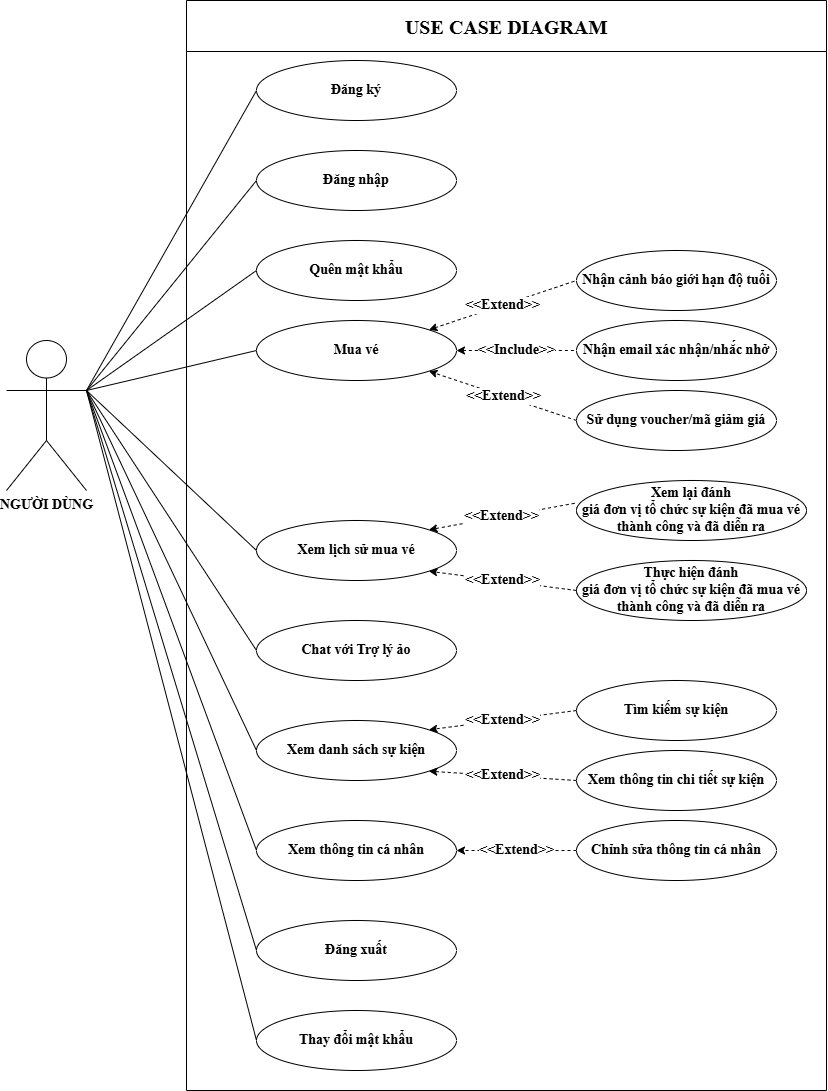

The diagram above was exported from draw.io. Its source (the exported page's mxGraphModel, read from the mxfile embedded in the PNG):
<mxGraphModel dx="1751" dy="1137" grid="1" gridSize="10" guides="1" tooltips="1" connect="1" arrows="1" fold="1" page="1" pageScale="1" pageWidth="827" pageHeight="1169" math="0" shadow="0" adaptiveColors="none">
  <root>
    <mxCell id="0" />
    <mxCell id="1" parent="0" />
    <mxCell id="3wrYg_OFWzOxrEWWPR4S-5" parent="1" style="swimlane;whiteSpace=wrap;html=1;startSize=51;fontFamily=Times New Roman;fontStyle=1;fontSize=14;" value="&lt;font style=&quot;font-size: 20px;&quot;&gt;USE CASE DIAGRAM&lt;/font&gt;" vertex="1">
      <mxGeometry height="1090" width="640" x="380" y="190" as="geometry">
        <mxRectangle height="30" width="140" x="190" y="110" as="alternateBounds" />
      </mxGeometry>
    </mxCell>
    <mxCell id="3aDnxUd7hoVuADsg9KcW-92" parent="3wrYg_OFWzOxrEWWPR4S-5" style="ellipse;whiteSpace=wrap;html=1;fontFamily=Times New Roman;fontStyle=1;fontSize=14;" value="Đăng nhập" vertex="1">
      <mxGeometry height="60" width="200" x="70" y="150" as="geometry" />
    </mxCell>
    <mxCell id="3aDnxUd7hoVuADsg9KcW-93" parent="3wrYg_OFWzOxrEWWPR4S-5" style="ellipse;whiteSpace=wrap;html=1;fontFamily=Times New Roman;fontStyle=1;fontSize=14;" value="Đăng xuất" vertex="1">
      <mxGeometry height="60" width="200" x="70" y="920" as="geometry" />
    </mxCell>
    <mxCell id="3aDnxUd7hoVuADsg9KcW-97" parent="3wrYg_OFWzOxrEWWPR4S-5" style="ellipse;whiteSpace=wrap;html=1;fontFamily=Times New Roman;fontStyle=1;fontSize=14;" value="Xem danh sách sự kiện" vertex="1">
      <mxGeometry height="60" width="200" x="70" y="720" as="geometry" />
    </mxCell>
    <mxCell id="3aDnxUd7hoVuADsg9KcW-98" parent="3wrYg_OFWzOxrEWWPR4S-5" style="ellipse;whiteSpace=wrap;html=1;fontFamily=Times New Roman;fontStyle=1;fontSize=14;" value="Sử dụng voucher/mã giảm giá" vertex="1">
      <mxGeometry height="60" width="200" x="390" y="390" as="geometry" />
    </mxCell>
    <mxCell id="3aDnxUd7hoVuADsg9KcW-99" parent="3wrYg_OFWzOxrEWWPR4S-5" style="ellipse;whiteSpace=wrap;html=1;fontFamily=Times New Roman;fontStyle=1;fontSize=14;" value="Nhận cảnh báo giới hạn độ tuổi" vertex="1">
      <mxGeometry height="60" width="200" x="390" y="250" as="geometry" />
    </mxCell>
    <mxCell id="3aDnxUd7hoVuADsg9KcW-100" parent="3wrYg_OFWzOxrEWWPR4S-5" style="ellipse;whiteSpace=wrap;html=1;fontFamily=Times New Roman;fontStyle=1;fontSize=14;" value="Xem lịch sử mua vé" vertex="1">
      <mxGeometry height="60" width="200" x="70" y="520" as="geometry" />
    </mxCell>
    <mxCell id="3aDnxUd7hoVuADsg9KcW-104" parent="3wrYg_OFWzOxrEWWPR4S-5" style="ellipse;whiteSpace=wrap;html=1;fontFamily=Times New Roman;fontStyle=1;fontSize=14;" value="Chat với Trợ lý ảo" vertex="1">
      <mxGeometry height="60" width="200" x="70" y="620" as="geometry" />
    </mxCell>
    <mxCell id="3aDnxUd7hoVuADsg9KcW-122" parent="3wrYg_OFWzOxrEWWPR4S-5" style="ellipse;whiteSpace=wrap;html=1;fontFamily=Times New Roman;fontStyle=1;fontSize=14;" value="Đăng ký" vertex="1">
      <mxGeometry height="60" width="200" x="70" y="60" as="geometry" />
    </mxCell>
    <mxCell id="3aDnxUd7hoVuADsg9KcW-123" parent="3wrYg_OFWzOxrEWWPR4S-5" style="ellipse;whiteSpace=wrap;html=1;fontFamily=Times New Roman;fontStyle=1;fontSize=14;" value="Mua vé" vertex="1">
      <mxGeometry height="60" width="200" x="70" y="320" as="geometry" />
    </mxCell>
    <mxCell id="3aDnxUd7hoVuADsg9KcW-125" edge="1" parent="3wrYg_OFWzOxrEWWPR4S-5" source="3aDnxUd7hoVuADsg9KcW-98" style="edgeStyle=none;html=1;dashed=1;labelBackgroundColor=#ffffff;exitX=0;exitY=0.5;exitDx=0;exitDy=0;fontFamily=Times New Roman;fontStyle=1;fontSize=14;entryX=1;entryY=1;entryDx=0;entryDy=0;" target="3aDnxUd7hoVuADsg9KcW-123" value="&amp;lt;&amp;lt;Extend&amp;gt;&amp;gt;">
      <mxGeometry relative="1" as="geometry">
        <mxPoint x="337" y="474" as="sourcePoint" />
        <mxPoint x="333" y="441" as="targetPoint" />
      </mxGeometry>
    </mxCell>
    <mxCell id="3aDnxUd7hoVuADsg9KcW-95" parent="3wrYg_OFWzOxrEWWPR4S-5" style="ellipse;whiteSpace=wrap;html=1;fontFamily=Times New Roman;fontStyle=1;fontSize=14;" value="Tìm kiếm sự kiện" vertex="1">
      <mxGeometry height="60" width="200" x="390" y="680" as="geometry" />
    </mxCell>
    <mxCell id="qEcCkWwA8nMWUQMYUcVW-11" edge="1" parent="3wrYg_OFWzOxrEWWPR4S-5" source="3aDnxUd7hoVuADsg9KcW-123" style="edgeStyle=none;html=1;dashed=1;labelBackgroundColor=#ffffff;entryX=0;entryY=0.5;entryDx=0;entryDy=0;fontFamily=Times New Roman;fontStyle=1;fontSize=14;startArrow=classic;startFill=1;endArrow=none;endFill=0;exitX=1;exitY=0;exitDx=0;exitDy=0;" target="3aDnxUd7hoVuADsg9KcW-99" value="&amp;lt;&amp;lt;Extend&lt;span style=&quot;white-space: pre-wrap; background-color: light-dark(rgb(255, 255, 255), rgb(238, 238, 238)); color: light-dark(rgb(0, 0, 0), rgb(255, 255, 255));&quot;&gt;&amp;gt;&lt;/span&gt;&lt;span style=&quot;background-color: light-dark(rgb(255, 255, 255), rgb(238, 238, 238)); color: light-dark(rgb(0, 0, 0), rgb(255, 255, 255));&quot;&gt;&amp;gt;&lt;/span&gt;">
      <mxGeometry relative="1" as="geometry">
        <mxPoint x="367" y="331" as="sourcePoint" />
        <mxPoint x="250" y="401" as="targetPoint" />
      </mxGeometry>
    </mxCell>
    <mxCell id="AzAGd_SbNKj5H40xxISD-5" parent="3wrYg_OFWzOxrEWWPR4S-5" style="ellipse;whiteSpace=wrap;html=1;fontFamily=Times New Roman;fontStyle=1;fontSize=14;" value="Xem thông tin chi tiết sự kiện" vertex="1">
      <mxGeometry height="60" width="200" x="390" y="750" as="geometry" />
    </mxCell>
    <mxCell id="AzAGd_SbNKj5H40xxISD-6" edge="1" parent="3wrYg_OFWzOxrEWWPR4S-5" source="3aDnxUd7hoVuADsg9KcW-95" style="edgeStyle=none;html=1;dashed=1;labelBackgroundColor=#ffffff;fontFamily=Times New Roman;fontStyle=1;fontSize=14;exitX=0;exitY=0.5;exitDx=0;exitDy=0;entryX=1;entryY=0;entryDx=0;entryDy=0;" target="3aDnxUd7hoVuADsg9KcW-97" value="&amp;lt;&amp;lt;Extend&amp;gt;&amp;gt;">
      <mxGeometry relative="1" as="geometry">
        <mxPoint x="450" y="610" as="sourcePoint" />
        <mxPoint x="330" y="610" as="targetPoint" />
      </mxGeometry>
    </mxCell>
    <mxCell id="AzAGd_SbNKj5H40xxISD-8" edge="1" parent="3wrYg_OFWzOxrEWWPR4S-5" source="AzAGd_SbNKj5H40xxISD-5" style="edgeStyle=none;html=1;dashed=1;labelBackgroundColor=#ffffff;fontFamily=Times New Roman;fontStyle=1;fontSize=14;exitX=0;exitY=0.5;exitDx=0;exitDy=0;entryX=1;entryY=1;entryDx=0;entryDy=0;" target="3aDnxUd7hoVuADsg9KcW-97" value="&amp;lt;&amp;lt;Extend&amp;gt;&amp;gt;">
      <mxGeometry relative="1" as="geometry">
        <mxPoint x="582" y="870" as="sourcePoint" />
        <mxPoint x="380" y="920" as="targetPoint" />
      </mxGeometry>
    </mxCell>
    <mxCell id="rwYQAwALzWVIvmvqOnH9-2" parent="3wrYg_OFWzOxrEWWPR4S-5" style="ellipse;whiteSpace=wrap;html=1;fontFamily=Times New Roman;fontStyle=1;fontSize=14;" value="&lt;font&gt;Xem lại đánh &lt;br&gt;giá đơn vị tổ chức sự kiện đã mua vé thành công và đã diễn ra&lt;/font&gt;" vertex="1">
      <mxGeometry height="60" width="230" x="390" y="480" as="geometry" />
    </mxCell>
    <mxCell id="rwYQAwALzWVIvmvqOnH9-3" edge="1" parent="3wrYg_OFWzOxrEWWPR4S-5" source="rwYQAwALzWVIvmvqOnH9-2" style="edgeStyle=none;html=1;dashed=1;labelBackgroundColor=#ffffff;fontFamily=Times New Roman;fontStyle=1;fontSize=14;exitX=-0.008;exitY=0.38;exitDx=0;exitDy=0;entryX=1;entryY=0;entryDx=0;entryDy=0;exitPerimeter=0;" target="3aDnxUd7hoVuADsg9KcW-100" value="&amp;lt;&amp;lt;Extend&amp;gt;&amp;gt;">
      <mxGeometry relative="1" as="geometry">
        <mxPoint x="440" y="410" as="sourcePoint" />
        <mxPoint x="330" y="410" as="targetPoint" />
      </mxGeometry>
    </mxCell>
    <mxCell id="rwYQAwALzWVIvmvqOnH9-4" parent="3wrYg_OFWzOxrEWWPR4S-5" style="ellipse;whiteSpace=wrap;html=1;fontFamily=Times New Roman;fontStyle=1;fontSize=14;" value="Thực hiện đánh &lt;br&gt;giá đơn vị tổ chức sự kiện đã mua vé thành công và đã diễn ra" vertex="1">
      <mxGeometry height="60" width="230" x="390" y="560" as="geometry" />
    </mxCell>
    <mxCell id="rwYQAwALzWVIvmvqOnH9-5" edge="1" parent="3wrYg_OFWzOxrEWWPR4S-5" source="rwYQAwALzWVIvmvqOnH9-4" style="edgeStyle=none;html=1;dashed=1;labelBackgroundColor=#ffffff;fontFamily=Times New Roman;fontStyle=1;fontSize=14;exitX=0;exitY=0.5;exitDx=0;exitDy=0;entryX=1;entryY=1;entryDx=0;entryDy=0;" target="3aDnxUd7hoVuADsg9KcW-100" value="&amp;lt;&amp;lt;Extend&amp;gt;&amp;gt;">
      <mxGeometry relative="1" as="geometry">
        <mxPoint x="487" y="772" as="sourcePoint" />
        <mxPoint x="340" y="510" as="targetPoint" />
      </mxGeometry>
    </mxCell>
    <mxCell id="rwYQAwALzWVIvmvqOnH9-6" parent="3wrYg_OFWzOxrEWWPR4S-5" style="ellipse;whiteSpace=wrap;html=1;fontFamily=Times New Roman;fontStyle=1;fontSize=14;" value="Nhận email xác nhận/nhắc nhở" vertex="1">
      <mxGeometry height="60" width="200" x="390" y="320" as="geometry" />
    </mxCell>
    <mxCell id="rwYQAwALzWVIvmvqOnH9-7" edge="1" parent="3wrYg_OFWzOxrEWWPR4S-5" source="3aDnxUd7hoVuADsg9KcW-123" style="edgeStyle=none;html=1;dashed=1;labelBackgroundColor=#ffffff;entryX=0;entryY=0.5;entryDx=0;entryDy=0;fontFamily=Times New Roman;fontStyle=1;fontSize=14;startArrow=classic;startFill=1;endArrow=none;endFill=0;exitX=1;exitY=0.5;exitDx=0;exitDy=0;" target="rwYQAwALzWVIvmvqOnH9-6" value="&amp;lt;&amp;lt;Include&lt;span style=&quot;white-space: pre-wrap; background-color: light-dark(rgb(255, 255, 255), rgb(238, 238, 238)); color: light-dark(rgb(0, 0, 0), rgb(255, 255, 255));&quot;&gt;&amp;gt;&lt;/span&gt;&lt;span style=&quot;background-color: light-dark(rgb(255, 255, 255), rgb(238, 238, 238)); color: light-dark(rgb(0, 0, 0), rgb(255, 255, 255));&quot;&gt;&amp;gt;&lt;/span&gt;">
      <mxGeometry relative="1" as="geometry">
        <mxPoint x="370" y="279" as="sourcePoint" />
        <mxPoint x="508" y="260" as="targetPoint" />
      </mxGeometry>
    </mxCell>
    <mxCell id="rwYQAwALzWVIvmvqOnH9-8" parent="3wrYg_OFWzOxrEWWPR4S-5" style="ellipse;whiteSpace=wrap;html=1;fontFamily=Times New Roman;fontStyle=1;fontSize=14;" value="Xem thông tin cá nhân" vertex="1">
      <mxGeometry height="60" width="200" x="70" y="820" as="geometry" />
    </mxCell>
    <mxCell id="rwYQAwALzWVIvmvqOnH9-9" parent="3wrYg_OFWzOxrEWWPR4S-5" style="ellipse;whiteSpace=wrap;html=1;fontFamily=Times New Roman;fontStyle=1;fontSize=14;" value="Chỉnh sửa thông tin cá nhân" vertex="1">
      <mxGeometry height="60" width="200" x="390" y="820" as="geometry" />
    </mxCell>
    <mxCell id="rwYQAwALzWVIvmvqOnH9-10" edge="1" parent="3wrYg_OFWzOxrEWWPR4S-5" source="rwYQAwALzWVIvmvqOnH9-9" style="edgeStyle=none;html=1;dashed=1;labelBackgroundColor=#ffffff;fontFamily=Times New Roman;fontStyle=1;fontSize=14;exitX=0;exitY=0.5;exitDx=0;exitDy=0;entryX=1;entryY=0.5;entryDx=0;entryDy=0;" target="rwYQAwALzWVIvmvqOnH9-8" value="&amp;lt;&amp;lt;Extend&amp;gt;&amp;gt;">
      <mxGeometry relative="1" as="geometry">
        <mxPoint x="448" y="779" as="sourcePoint" />
        <mxPoint x="300" y="770" as="targetPoint" />
      </mxGeometry>
    </mxCell>
    <mxCell id="rwYQAwALzWVIvmvqOnH9-11" parent="3wrYg_OFWzOxrEWWPR4S-5" style="ellipse;whiteSpace=wrap;html=1;fontFamily=Times New Roman;fontStyle=1;fontSize=14;" value="Thay đổi mật khẩu" vertex="1">
      <mxGeometry height="60" width="200" x="70" y="1010" as="geometry" />
    </mxCell>
    <mxCell id="rwYQAwALzWVIvmvqOnH9-12" parent="3wrYg_OFWzOxrEWWPR4S-5" style="ellipse;whiteSpace=wrap;html=1;fontFamily=Times New Roman;fontStyle=1;fontSize=14;" value="Quên mật khẩu" vertex="1">
      <mxGeometry height="60" width="200" x="70" y="240" as="geometry" />
    </mxCell>
    <mxCell id="4cf8rsAN5PJ6MAqu7pva-1" parent="1" style="shape=waypoint;sketch=0;fillStyle=solid;size=6;pointerEvents=1;points=[];fillColor=#ffcc99;resizable=0;rotatable=0;perimeter=centerPerimeter;snapToPoint=1;opacity=0;fontFamily=Times New Roman;fontStyle=1;strokeColor=#36393d;fontSize=14;" value="" vertex="1">
      <mxGeometry height="20" width="20" x="270" y="615" as="geometry" />
    </mxCell>
    <mxCell id="4cf8rsAN5PJ6MAqu7pva-2" parent="1" style="shape=umlActor;verticalLabelPosition=bottom;verticalAlign=top;html=1;outlineConnect=0;fontFamily=Times New Roman;fontStyle=1;fontSize=14;" value="NGƯỜI DÙNG" vertex="1">
      <mxGeometry height="150" width="80" x="200" y="530" as="geometry" />
    </mxCell>
    <mxCell id="iivehY48s296ji7M2v85-3" edge="1" parent="1" source="4cf8rsAN5PJ6MAqu7pva-2" style="rounded=0;orthogonalLoop=1;jettySize=auto;html=1;exitX=1;exitY=0.3333333333333333;exitDx=0;exitDy=0;exitPerimeter=0;entryX=0;entryY=0.5;entryDx=0;entryDy=0;endArrow=none;endFill=0;fontFamily=Times New Roman;fontStyle=1;fontSize=14;" target="3aDnxUd7hoVuADsg9KcW-122">
      <mxGeometry relative="1" as="geometry">
        <mxPoint x="220" y="574.3333333333333" as="sourcePoint" />
      </mxGeometry>
    </mxCell>
    <mxCell id="iivehY48s296ji7M2v85-4" edge="1" parent="1" source="4cf8rsAN5PJ6MAqu7pva-2" style="edgeStyle=none;shape=connector;rounded=0;orthogonalLoop=1;jettySize=auto;html=1;exitX=1;exitY=0.3333333333333333;exitDx=0;exitDy=0;exitPerimeter=0;entryX=0;entryY=0.5;entryDx=0;entryDy=0;strokeColor=default;align=center;verticalAlign=middle;fontFamily=Times New Roman;fontSize=14;fontColor=default;labelBackgroundColor=default;endArrow=none;endFill=0;fontStyle=1" target="3aDnxUd7hoVuADsg9KcW-92">
      <mxGeometry relative="1" as="geometry">
        <mxPoint x="220" y="574.3333333333333" as="sourcePoint" />
      </mxGeometry>
    </mxCell>
    <mxCell id="iivehY48s296ji7M2v85-5" edge="1" parent="1" source="4cf8rsAN5PJ6MAqu7pva-2" style="edgeStyle=none;shape=connector;rounded=0;orthogonalLoop=1;jettySize=auto;html=1;exitX=1;exitY=0.3333333333333333;exitDx=0;exitDy=0;exitPerimeter=0;entryX=0;entryY=0.5;entryDx=0;entryDy=0;strokeColor=default;align=center;verticalAlign=middle;fontFamily=Times New Roman;fontSize=14;fontColor=default;labelBackgroundColor=default;endArrow=none;endFill=0;fontStyle=1" target="3aDnxUd7hoVuADsg9KcW-93">
      <mxGeometry relative="1" as="geometry">
        <mxPoint x="220" y="574.3333333333333" as="sourcePoint" />
      </mxGeometry>
    </mxCell>
    <mxCell id="iivehY48s296ji7M2v85-9" edge="1" parent="1" source="4cf8rsAN5PJ6MAqu7pva-2" style="edgeStyle=none;shape=connector;rounded=0;orthogonalLoop=1;jettySize=auto;html=1;exitX=1;exitY=0.3333333333333333;exitDx=0;exitDy=0;exitPerimeter=0;entryX=0;entryY=0.5;entryDx=0;entryDy=0;strokeColor=default;align=center;verticalAlign=middle;fontFamily=Times New Roman;fontSize=14;fontColor=default;labelBackgroundColor=default;endArrow=none;endFill=0;fontStyle=1" target="3aDnxUd7hoVuADsg9KcW-97">
      <mxGeometry relative="1" as="geometry">
        <mxPoint x="220" y="574.3333333333333" as="sourcePoint" />
      </mxGeometry>
    </mxCell>
    <mxCell id="AzAGd_SbNKj5H40xxISD-1" edge="1" parent="1" source="4cf8rsAN5PJ6MAqu7pva-2" style="edgeStyle=none;shape=connector;rounded=0;orthogonalLoop=1;jettySize=auto;html=1;exitX=1;exitY=0.3333333333333333;exitDx=0;exitDy=0;exitPerimeter=0;strokeColor=default;align=center;verticalAlign=middle;fontFamily=Times New Roman;fontSize=14;fontColor=default;labelBackgroundColor=default;endArrow=none;endFill=0;fontStyle=1;entryX=0;entryY=0.5;entryDx=0;entryDy=0;" target="3aDnxUd7hoVuADsg9KcW-123">
      <mxGeometry relative="1" as="geometry">
        <mxPoint x="260" y="610" as="sourcePoint" />
        <mxPoint x="440" y="570" as="targetPoint" />
      </mxGeometry>
    </mxCell>
    <mxCell id="AzAGd_SbNKj5H40xxISD-2" edge="1" parent="1" source="4cf8rsAN5PJ6MAqu7pva-2" style="edgeStyle=none;shape=connector;rounded=0;orthogonalLoop=1;jettySize=auto;html=1;exitX=1;exitY=0.3333333333333333;exitDx=0;exitDy=0;exitPerimeter=0;strokeColor=default;align=center;verticalAlign=middle;fontFamily=Times New Roman;fontSize=14;fontColor=default;labelBackgroundColor=default;endArrow=none;endFill=0;fontStyle=1;entryX=0;entryY=0.5;entryDx=0;entryDy=0;" target="3aDnxUd7hoVuADsg9KcW-100">
      <mxGeometry relative="1" as="geometry">
        <mxPoint x="730" y="440" as="sourcePoint" />
        <mxPoint x="910" y="400" as="targetPoint" />
      </mxGeometry>
    </mxCell>
    <mxCell id="AzAGd_SbNKj5H40xxISD-4" edge="1" parent="1" source="4cf8rsAN5PJ6MAqu7pva-2" style="edgeStyle=none;shape=connector;rounded=0;orthogonalLoop=1;jettySize=auto;html=1;exitX=1;exitY=0.3333333333333333;exitDx=0;exitDy=0;exitPerimeter=0;strokeColor=default;align=center;verticalAlign=middle;fontFamily=Times New Roman;fontSize=14;fontColor=default;labelBackgroundColor=default;endArrow=none;endFill=0;fontStyle=1;entryX=0;entryY=0.5;entryDx=0;entryDy=0;" target="3aDnxUd7hoVuADsg9KcW-104">
      <mxGeometry relative="1" as="geometry">
        <mxPoint x="380" y="656" as="sourcePoint" />
        <mxPoint x="919" y="550" as="targetPoint" />
      </mxGeometry>
    </mxCell>
    <mxCell id="rwYQAwALzWVIvmvqOnH9-14" edge="1" parent="1" source="rwYQAwALzWVIvmvqOnH9-11" style="rounded=0;hachureGap=4;orthogonalLoop=1;jettySize=auto;html=1;exitX=0;exitY=0.5;exitDx=0;exitDy=0;entryX=1;entryY=0.3333333333333333;entryDx=0;entryDy=0;entryPerimeter=0;fontFamily=Architects Daughter;fontSource=https%3A%2F%2Ffonts.googleapis.com%2Fcss%3Ffamily%3DArchitects%2BDaughter;endArrow=none;endFill=0;" target="4cf8rsAN5PJ6MAqu7pva-2">
      <mxGeometry relative="1" as="geometry" />
    </mxCell>
    <mxCell id="rwYQAwALzWVIvmvqOnH9-15" edge="1" parent="1" source="rwYQAwALzWVIvmvqOnH9-8" style="edgeStyle=none;shape=connector;rounded=0;hachureGap=4;orthogonalLoop=1;jettySize=auto;html=1;exitX=0;exitY=0.5;exitDx=0;exitDy=0;strokeColor=default;align=center;verticalAlign=middle;fontFamily=Architects Daughter;fontSource=https%3A%2F%2Ffonts.googleapis.com%2Fcss%3Ffamily%3DArchitects%2BDaughter;fontSize=11;fontColor=default;labelBackgroundColor=default;endArrow=none;endFill=0;entryX=1;entryY=0.3333333333333333;entryDx=0;entryDy=0;entryPerimeter=0;" target="4cf8rsAN5PJ6MAqu7pva-2">
      <mxGeometry relative="1" as="geometry">
        <mxPoint x="270.0000000000002" y="570.0000000000002" as="targetPoint" />
      </mxGeometry>
    </mxCell>
    <mxCell id="oiqPFv-DMdjHotd18sGU-1" edge="1" parent="1" source="rwYQAwALzWVIvmvqOnH9-12" style="rounded=0;hachureGap=4;orthogonalLoop=1;jettySize=auto;html=1;exitX=0;exitY=0.5;exitDx=0;exitDy=0;entryX=1;entryY=0.3333333333333333;entryDx=0;entryDy=0;entryPerimeter=0;fontFamily=Architects Daughter;fontSource=https%3A%2F%2Ffonts.googleapis.com%2Fcss%3Ffamily%3DArchitects%2BDaughter;endArrow=none;endFill=0;" target="4cf8rsAN5PJ6MAqu7pva-2">
      <mxGeometry relative="1" as="geometry" />
    </mxCell>
  </root>
</mxGraphModel>